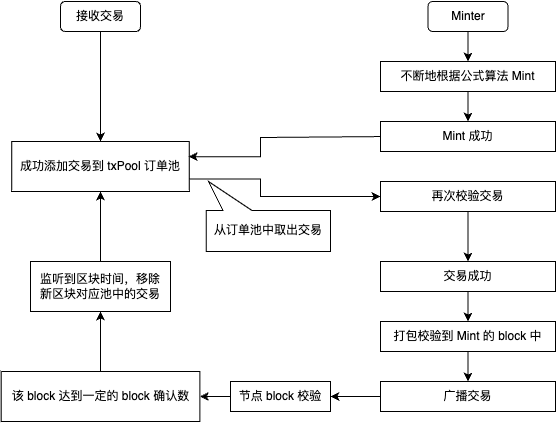

The diagram above was exported from draw.io. Its source (the exported page's mxGraphModel, read from the mxfile embedded in the PNG):
<mxGraphModel dx="1857" dy="1423" grid="1" gridSize="10" guides="1" tooltips="1" connect="1" arrows="1" fold="1" page="1" pageScale="1" pageWidth="827" pageHeight="1169" math="0" shadow="0">
  <root>
    <mxCell id="0" />
    <mxCell id="1" parent="0" />
    <mxCell id="PhNGeaw1MUq9_nrMPIK9-2" style="edgeStyle=orthogonalEdgeStyle;rounded=0;orthogonalLoop=1;jettySize=auto;html=1;exitX=0.5;exitY=1;exitDx=0;exitDy=0;entryX=0.5;entryY=0;entryDx=0;entryDy=0;" edge="1" parent="1" source="PhNGeaw1MUq9_nrMPIK9-1" target="PhNGeaw1MUq9_nrMPIK9-3">
      <mxGeometry relative="1" as="geometry">
        <mxPoint x="249.8888888888889" y="200" as="targetPoint" />
      </mxGeometry>
    </mxCell>
    <mxCell id="PhNGeaw1MUq9_nrMPIK9-1" value="接收交易" style="rounded=1;whiteSpace=wrap;html=1;" vertex="1" parent="1">
      <mxGeometry x="210" y="140" width="80" height="30" as="geometry" />
    </mxCell>
    <mxCell id="PhNGeaw1MUq9_nrMPIK9-15" style="edgeStyle=orthogonalEdgeStyle;rounded=0;orthogonalLoop=1;jettySize=auto;html=1;entryX=0;entryY=0.5;entryDx=0;entryDy=0;exitX=1;exitY=0.75;exitDx=0;exitDy=0;" edge="1" parent="1" source="PhNGeaw1MUq9_nrMPIK9-3" target="PhNGeaw1MUq9_nrMPIK9-11">
      <mxGeometry relative="1" as="geometry">
        <Array as="points">
          <mxPoint x="410" y="318" />
          <mxPoint x="410" y="335" />
        </Array>
      </mxGeometry>
    </mxCell>
    <mxCell id="PhNGeaw1MUq9_nrMPIK9-3" value="成功添加交易到 txPool 订单池" style="rounded=0;whiteSpace=wrap;html=1;" vertex="1" parent="1">
      <mxGeometry x="161.25" y="280" width="177.5" height="50" as="geometry" />
    </mxCell>
    <mxCell id="PhNGeaw1MUq9_nrMPIK9-6" style="edgeStyle=orthogonalEdgeStyle;rounded=0;orthogonalLoop=1;jettySize=auto;html=1;" edge="1" parent="1" source="PhNGeaw1MUq9_nrMPIK9-4">
      <mxGeometry relative="1" as="geometry">
        <mxPoint x="617.5" y="200" as="targetPoint" />
      </mxGeometry>
    </mxCell>
    <mxCell id="PhNGeaw1MUq9_nrMPIK9-4" value="Minter" style="rounded=1;whiteSpace=wrap;html=1;" vertex="1" parent="1">
      <mxGeometry x="577.5" y="140" width="80" height="30" as="geometry" />
    </mxCell>
    <mxCell id="PhNGeaw1MUq9_nrMPIK9-8" style="edgeStyle=orthogonalEdgeStyle;rounded=0;orthogonalLoop=1;jettySize=auto;html=1;" edge="1" parent="1" source="PhNGeaw1MUq9_nrMPIK9-7">
      <mxGeometry relative="1" as="geometry">
        <mxPoint x="617.5" y="260" as="targetPoint" />
      </mxGeometry>
    </mxCell>
    <mxCell id="PhNGeaw1MUq9_nrMPIK9-7" value="不断地根据公式算法 Mint" style="rounded=0;whiteSpace=wrap;html=1;" vertex="1" parent="1">
      <mxGeometry x="530" y="200" width="175" height="30" as="geometry" />
    </mxCell>
    <mxCell id="PhNGeaw1MUq9_nrMPIK9-14" style="edgeStyle=orthogonalEdgeStyle;rounded=0;orthogonalLoop=1;jettySize=auto;html=1;entryX=0.997;entryY=0.303;entryDx=0;entryDy=0;entryPerimeter=0;" edge="1" parent="1" target="PhNGeaw1MUq9_nrMPIK9-3">
      <mxGeometry relative="1" as="geometry">
        <mxPoint x="540" y="275" as="sourcePoint" />
        <mxPoint x="355" y="320" as="targetPoint" />
        <Array as="points">
          <mxPoint x="540" y="276" />
          <mxPoint x="410" y="276" />
          <mxPoint x="410" y="295" />
        </Array>
      </mxGeometry>
    </mxCell>
    <mxCell id="PhNGeaw1MUq9_nrMPIK9-9" value="Mint 成功" style="rounded=0;whiteSpace=wrap;html=1;" vertex="1" parent="1">
      <mxGeometry x="530" y="260" width="175" height="30" as="geometry" />
    </mxCell>
    <mxCell id="PhNGeaw1MUq9_nrMPIK9-34" style="edgeStyle=orthogonalEdgeStyle;rounded=0;orthogonalLoop=1;jettySize=auto;html=1;entryX=0.5;entryY=0;entryDx=0;entryDy=0;" edge="1" parent="1" source="PhNGeaw1MUq9_nrMPIK9-11" target="PhNGeaw1MUq9_nrMPIK9-28">
      <mxGeometry relative="1" as="geometry" />
    </mxCell>
    <mxCell id="PhNGeaw1MUq9_nrMPIK9-11" value="再次校验交易" style="rounded=0;whiteSpace=wrap;html=1;" vertex="1" parent="1">
      <mxGeometry x="530" y="320" width="175" height="30" as="geometry" />
    </mxCell>
    <mxCell id="PhNGeaw1MUq9_nrMPIK9-17" value="从订单池中取出交易" style="whiteSpace=wrap;html=1;shape=mxgraph.basic.rectCallout;dx=31.25;dy=29;boundedLbl=1;flipH=0;flipV=1;" vertex="1" parent="1">
      <mxGeometry x="355.75" y="320" width="124.25" height="70" as="geometry" />
    </mxCell>
    <mxCell id="PhNGeaw1MUq9_nrMPIK9-35" style="edgeStyle=orthogonalEdgeStyle;rounded=0;orthogonalLoop=1;jettySize=auto;html=1;entryX=0.5;entryY=1;entryDx=0;entryDy=0;" edge="1" parent="1" source="PhNGeaw1MUq9_nrMPIK9-18" target="PhNGeaw1MUq9_nrMPIK9-21">
      <mxGeometry relative="1" as="geometry" />
    </mxCell>
    <mxCell id="PhNGeaw1MUq9_nrMPIK9-18" value="该 block 达到一定的 block 确认数" style="rounded=0;whiteSpace=wrap;html=1;" vertex="1" parent="1">
      <mxGeometry x="150.63" y="510" width="198.75" height="50" as="geometry" />
    </mxCell>
    <mxCell id="PhNGeaw1MUq9_nrMPIK9-36" style="edgeStyle=orthogonalEdgeStyle;rounded=0;orthogonalLoop=1;jettySize=auto;html=1;entryX=0.5;entryY=1;entryDx=0;entryDy=0;" edge="1" parent="1" source="PhNGeaw1MUq9_nrMPIK9-21" target="PhNGeaw1MUq9_nrMPIK9-3">
      <mxGeometry relative="1" as="geometry" />
    </mxCell>
    <mxCell id="PhNGeaw1MUq9_nrMPIK9-21" value="监听到区块时间，移除&lt;br&gt;新区块对应池中的交易" style="rounded=0;whiteSpace=wrap;html=1;" vertex="1" parent="1">
      <mxGeometry x="180" y="400" width="140" height="50" as="geometry" />
    </mxCell>
    <mxCell id="PhNGeaw1MUq9_nrMPIK9-26" style="edgeStyle=orthogonalEdgeStyle;rounded=0;orthogonalLoop=1;jettySize=auto;html=1;entryX=1;entryY=0.5;entryDx=0;entryDy=0;" edge="1" parent="1" source="PhNGeaw1MUq9_nrMPIK9-25" target="PhNGeaw1MUq9_nrMPIK9-18">
      <mxGeometry relative="1" as="geometry">
        <mxPoint x="400" y="465" as="targetPoint" />
      </mxGeometry>
    </mxCell>
    <mxCell id="PhNGeaw1MUq9_nrMPIK9-25" value="节点 block 校验" style="rounded=0;whiteSpace=wrap;html=1;" vertex="1" parent="1">
      <mxGeometry x="380" y="520" width="100" height="30" as="geometry" />
    </mxCell>
    <mxCell id="PhNGeaw1MUq9_nrMPIK9-33" style="edgeStyle=orthogonalEdgeStyle;rounded=0;orthogonalLoop=1;jettySize=auto;html=1;entryX=0.5;entryY=0;entryDx=0;entryDy=0;" edge="1" parent="1" source="PhNGeaw1MUq9_nrMPIK9-28" target="PhNGeaw1MUq9_nrMPIK9-29">
      <mxGeometry relative="1" as="geometry" />
    </mxCell>
    <mxCell id="PhNGeaw1MUq9_nrMPIK9-28" value="交易成功" style="rounded=0;whiteSpace=wrap;html=1;" vertex="1" parent="1">
      <mxGeometry x="530" y="400" width="175" height="30" as="geometry" />
    </mxCell>
    <mxCell id="PhNGeaw1MUq9_nrMPIK9-32" style="edgeStyle=orthogonalEdgeStyle;rounded=0;orthogonalLoop=1;jettySize=auto;html=1;entryX=0.5;entryY=0;entryDx=0;entryDy=0;" edge="1" parent="1" source="PhNGeaw1MUq9_nrMPIK9-29" target="PhNGeaw1MUq9_nrMPIK9-30">
      <mxGeometry relative="1" as="geometry" />
    </mxCell>
    <mxCell id="PhNGeaw1MUq9_nrMPIK9-29" value="打包校验到 Mint 的 block 中" style="rounded=0;whiteSpace=wrap;html=1;" vertex="1" parent="1">
      <mxGeometry x="530" y="460" width="175" height="30" as="geometry" />
    </mxCell>
    <mxCell id="PhNGeaw1MUq9_nrMPIK9-31" style="edgeStyle=orthogonalEdgeStyle;rounded=0;orthogonalLoop=1;jettySize=auto;html=1;entryX=1;entryY=0.5;entryDx=0;entryDy=0;" edge="1" parent="1" source="PhNGeaw1MUq9_nrMPIK9-30" target="PhNGeaw1MUq9_nrMPIK9-25">
      <mxGeometry relative="1" as="geometry" />
    </mxCell>
    <mxCell id="PhNGeaw1MUq9_nrMPIK9-30" value="广播交易" style="rounded=0;whiteSpace=wrap;html=1;" vertex="1" parent="1">
      <mxGeometry x="530" y="520" width="175" height="30" as="geometry" />
    </mxCell>
  </root>
</mxGraphModel>